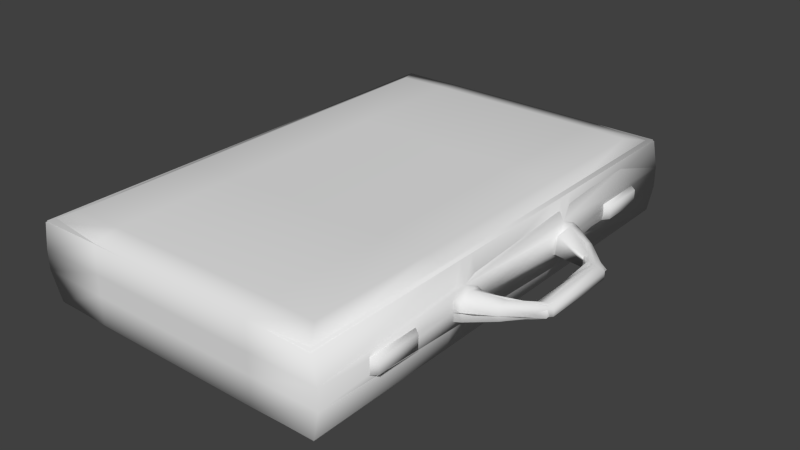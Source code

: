 # Source: briefcase.blend  (saved by Blender 2.76.0; exported with 4.5.12 LTS)
import bpy
from mathutils import Matrix  # noqa: F401  (used for matrix-valued properties, if any)

bpy.ops.wm.read_factory_settings(use_empty=True)
scene = bpy.context.scene
scene.name = 'Scene'

# ---- collections
col_collection_1 = bpy.data.collections.new('Collection 1'); scene.collection.children.link(col_collection_1)

# ---- world
world_world = bpy.data.worlds.new('World'); scene.world = world_world
world_world.color = (0.05088, 0.05088, 0.05088)
world_world.use_sun_shadow = False
world_world.sun_shadow_jitter_overblur = 0.0
world_world.cycles.sampling_method = 'NONE'
world_world.cycles.sample_map_resolution = 256

# ---- meshes
me_cube_000 = bpy.data.meshes.new('Cube.000')
me_cube_000.from_pydata([(-0.2269, -0.3464, 0.04821), (-0.2269, -0.3464, 0.07741), (-0.2269, 0.3464, 0.07741), (-0.2269, 0.3464, 0.04821), (0.2269, 0.3464, 0.07741), (0.2269, 0.3464, 0.04821), (0.2269, -0.3464, 0.07741), (0.2269, -0.3464, 0.04821), (0.2291, -0.128, 0.06281), (0.2291, 0.1286, 0.06281), (0.2314, -0.07885, 0.06281), (0.2281, 0.08286, 0.0492), (0.2505, -0.1178, 0.06281), (0.2506, 0.1183, 0.06281), (0.229, 0.08364, 0.07655), (0.3156, 0.06181, 0.06699), (0.2908, 0.06765, 0.05327), (0.3129, -0.06434, 0.05765), (0.2903, 0.06648, 0.07149), (0.2269, 0.1037, 0.08706), (0.2269, 0.1037, 0.03856), (0.2269, -0.1034, 0.08706), (0.2269, -0.1034, 0.03856), (0.2372, 0.1037, 0.08377), (0.2372, 0.1037, 0.04185), (0.2372, -0.1034, 0.08377), (0.2372, -0.1034, 0.04185), (0.3098, -0.05856, 0.07086), (0.2894, -0.06424, 0.05821), (-0.2079, -0.3457, 0.008164), (-0.2076, 0.3453, 0.007296), (0.2189, 0.3458, 0.008282), (0.2182, -0.3453, 0.007386), (-0.2181, -0.3452, 0.1185), (-0.2194, 0.3457, 0.1174), (0.2182, 0.3453, 0.1182), (0.2189, -0.3458, 0.1173)], [], [(3, 2, 34, 35, 4, 5, 31, 30), (6, 7, 8), (22, 8, 7, 32, 31, 5, 9, 20, 11, 10), (13, 15, 16, 24, 20, 9), (3, 0, 1), (14, 11, 16), (10, 27, 28), (23, 18, 15, 13, 9, 19), (16, 17, 28), (27, 17, 15), (12, 17, 27, 25, 21, 8), (21, 25, 10), (20, 24, 11), (26, 28, 17, 12, 8, 22), (10, 25, 27), (11, 24, 16), (28, 27, 15), (34, 2, 1), (30, 29, 0), (36, 6, 8, 21, 10, 14, 19, 9, 4, 35), (32, 29, 30), (1, 0, 29, 32, 7, 6, 36, 33), (33, 36, 35), (4, 9, 5), (2, 3, 1), (14, 10, 11), (18, 14, 16), (26, 22, 10), (23, 19, 14), (26, 10, 28), (23, 14, 18), (16, 28, 18), (15, 17, 16), (18, 28, 15), (33, 34, 1), (3, 30, 0), (31, 32, 30), (34, 33, 35)])
me_cube_000.polygons.foreach_set('use_smooth', [True] * 38)
_uv = me_cube_000.uv_layers.new(name='UVMap')
_uv.uv.foreach_set('vector', [0.8729, 0.5225, 0.9221, 0.5225, 0.9872, 0.5225, 0.9872, 0.003233, 0.9221, 0.003233, 0.8729, 0.003233, 0.8078, 0.003233, 0.8078, 0.5225, 0.04247, 0.5412, 0.04247, 0.521, 0.1924, 0.5311, 0.2065, 0.5144, 0.1924, 0.5311, 0.04247, 0.521, 0.04247, 0.4943, 0.5214, 0.4943, 0.5214, 0.521, 0.3534, 0.5311, 0.3391, 0.5144, 0.3247, 0.521, 0.2207, 0.5309, 0.993, 0.9453, 0.9243, 0.9612, 0.9285, 0.9504, 0.9717, 0.9402, 0.9717, 0.9382, 0.9963, 0.9441, 0.02394, 0.5166, 0.2969, 0.5166, 0.2969, 0.5351, 0.9479, 0.9725, 0.9476, 0.9425, 0.9285, 0.9504, 0.7684, 0.9581, 0.7934, 0.9663, 0.7891, 0.9563, 0.9717, 0.9797, 0.9287, 0.9672, 0.9245, 0.9708, 0.993, 0.9709, 0.9963, 0.973, 0.9717, 0.9832, 0.9285, 0.9504, 0.7831, 0.9546, 0.7891, 0.9563, 0.7934, 0.9663, 0.7831, 0.9546, 0.9243, 0.9612, 0.7348, 0.9616, 0.7831, 0.9546, 0.7934, 0.9663, 0.7449, 0.9789, 0.7449, 0.9824, 0.7315, 0.9637, 0.7449, 0.9824, 0.7449, 0.9789, 0.7684, 0.9581, 0.9717, 0.9382, 0.9717, 0.9402, 0.9476, 0.9425, 0.7449, 0.9378, 0.7891, 0.9563, 0.7831, 0.9546, 0.7239, 0.9543, 0.7206, 0.9543, 0.7449, 0.9343, 0.7619, 0.9672, 0.7449, 0.9789, 0.7934, 0.9663, 0.9476, 0.9425, 0.9717, 0.9402, 0.9285, 0.9504, 0.7978, 0.9732, 0.7978, 0.9743, 0.9188, 0.9756, 0.02394, 0.5597, 0.02394, 0.5351, 0.2969, 0.5351, 0.02394, 0.492, 0.2969, 0.492, 0.2969, 0.5166, 0.04247, 0.5679, 0.04247, 0.5412, 0.1924, 0.5311, 0.2065, 0.5478, 0.2207, 0.5309, 0.3247, 0.5412, 0.3391, 0.5478, 0.3534, 0.5311, 0.5214, 0.5412, 0.5214, 0.5679, 0.01067, 0.4695, 0.01042, 0.009592, 0.5829, 0.009697, 0.9221, 0.5225, 0.8729, 0.5225, 0.8078, 0.5225, 0.8078, 0.003233, 0.8729, 0.003233, 0.9221, 0.003233, 0.9872, 0.003233, 0.9872, 0.5225, 0.004009, 0.9957, 0.002962, 0.5678, 0.5852, 0.5685, 0.5214, 0.5412, 0.3534, 0.5311, 0.5214, 0.521, 0.02394, 0.5351, 0.02394, 0.5166, 0.2969, 0.5351, 0.3247, 0.5412, 0.2207, 0.5309, 0.3247, 0.521, 0.9287, 0.9672, 0.9479, 0.9725, 0.9285, 0.9504, 0.7449, 0.9378, 0.7449, 0.9343, 0.7684, 0.9581, 0.9717, 0.9797, 0.9717, 0.9832, 0.9479, 0.9725, 0.7449, 0.9378, 0.7684, 0.9581, 0.7891, 0.9563, 0.9717, 0.9797, 0.9479, 0.9725, 0.9287, 0.9672, 0.9285, 0.9504, 0.7891, 0.9563, 0.9287, 0.9672, 0.9243, 0.9612, 0.7831, 0.9546, 0.9285, 0.9504, 0.9188, 0.9732, 0.7978, 0.9732, 0.9188, 0.9756, 0.2969, 0.5597, 0.02394, 0.5597, 0.2969, 0.5351, 0.02394, 0.5166, 0.02394, 0.492, 0.2969, 0.5166, 0.5837, 0.4702, 0.01067, 0.4695, 0.5829, 0.009697, 0.5857, 0.9959, 0.004009, 0.9957, 0.5852, 0.5685])
me_cube_000.use_remesh_preserve_volume = False
me_cube_000.use_remesh_preserve_attributes = False
me_cube_000.use_mirror_vertex_groups = False
me_cube_000.update()
me_cube_001 = bpy.data.meshes.new('Cube.001')
me_cube_001.from_pydata([(-0.2269, -0.3464, 0.04821), (-0.2269, -0.3464, 0.07741), (-0.2269, 0.3464, 0.07741), (-0.2269, 0.3464, 0.04821), (0.2269, 0.3464, 0.07741), (0.2269, 0.3464, 0.04821), (0.2269, -0.3464, 0.07741), (0.2269, -0.3464, 0.04821), (-0.2269, 0.1262, 0.07741), (-0.2269, -0.1255, 0.07741), (-0.2269, 0.1262, 0.04821), (-0.2269, -0.1255, 0.04821), (0.2269, -0.1255, 0.07741), (0.2269, 0.1262, 0.07741), (0.2269, -0.1255, 0.04821), (0.2269, 0.1262, 0.04821), (-0.2269, 0.08126, 0.07741), (-0.2269, -0.08126, 0.07741), (-0.2269, 0.08126, 0.04821), (-0.2269, -0.08126, 0.04821), (0.2269, -0.08126, 0.07741), (0.2269, 0.08126, 0.07741), (0.2269, -0.08126, 0.04821), (0.2269, 0.08126, 0.04821), (0.2372, -0.1225, 0.07543), (0.2372, 0.1232, 0.07543), (0.2372, -0.1225, 0.05019), (0.2372, 0.1232, 0.05019), (0.2372, -0.08427, 0.07543), (0.2372, 0.08431, 0.07543), (0.2372, -0.08427, 0.05019), (0.2372, 0.08431, 0.05019), (0.272, -0.09901, 0.07172), (0.272, 0.09953, 0.07172), (0.272, -0.09901, 0.0539), (0.272, 0.09953, 0.0539), (0.272, -0.07611, 0.07172), (0.272, 0.07628, 0.07172), (0.272, -0.07611, 0.0539), (0.272, 0.07628, 0.0539), (0.3164, -0.05506, 0.06842), (0.3166, 0.05541, 0.06842), (0.3164, -0.05506, 0.0572), (0.3166, 0.05541, 0.0572), (0.2937, -0.05506, 0.06842), (0.2935, 0.05541, 0.06842), (0.2937, -0.05506, 0.0572), (0.2935, 0.05541, 0.0572), (-0.2269, -0.1034, 0.07741), (-0.2269, -0.1034, 0.04821), (0.2269, 0.1037, 0.08706), (0.2269, 0.1037, 0.03856), (-0.2269, 0.1037, 0.07741), (-0.2269, 0.1037, 0.04821), (0.2269, -0.1034, 0.08706), (0.2269, -0.1034, 0.03856), (0.2372, 0.1037, 0.08377), (0.2372, 0.1037, 0.04185), (0.2372, -0.1034, 0.08377), (0.2372, -0.1034, 0.04185), (0.272, 0.0879, 0.07761), (0.272, 0.0879, 0.04801), (0.272, -0.08756, 0.07761), (0.272, -0.08756, 0.04801), (0.3051, 0.05541, 0.07213), (0.3051, 0.05541, 0.05349), (0.3051, -0.05506, 0.07213), (0.3051, -0.05506, 0.05349), (0.1265, 0.3464, 0.07741), (-0.1265, 0.3464, 0.07741), (0.1265, 0.3464, 0.04821), (-0.1265, 0.3464, 0.04821), (-0.1265, -0.3464, 0.07741), (0.1265, -0.3464, 0.07741), (-0.1265, -0.3464, 0.04821), (0.1265, -0.3464, 0.04821), (-0.1265, -0.1255, 0.000535), (0.1265, -0.1255, 0.000535), (-0.1265, 0.1262, 0.000535), (0.1265, 0.1262, 0.000535), (0.1265, -0.1255, 0.1251), (-0.1265, -0.1255, 0.1251), (0.1265, 0.1262, 0.1251), (-0.1265, 0.1262, 0.1251), (-0.1265, -0.08126, 0.000535), (0.1265, -0.08126, 0.000535), (-0.1265, 0.08126, 0.000535), (0.1265, 0.08126, 0.000535), (0.1265, -0.08126, 0.1251), (-0.1265, -0.08126, 0.1251), (0.1265, 0.08126, 0.1251), (-0.1265, 0.08126, 0.1251), (-0.1265, 0.1037, 0.000535), (0.1265, 0.1037, 0.000535), (0.1265, 0.1037, 0.1251), (-0.1265, 0.1037, 0.1251), (-0.1265, -0.1034, 0.000535), (0.1265, -0.1034, 0.000535), (0.1265, -0.1034, 0.1251), (-0.1265, -0.1034, 0.1251), (-0.2093, -0.3464, 0.009521), (-0.1813, -0.3099, 0.002233), (-0.2093, 0.3464, 0.009521), (-0.1813, 0.3099, 0.002233), (0.2197, 0.3464, 0.009521), (0.1905, 0.3099, 0.002233), (0.2197, -0.3464, 0.009521), (0.1905, -0.3099, 0.002233), (-0.2202, -0.3464, 0.1161), (-0.2022, -0.3099, 0.1234), (-0.2202, 0.3464, 0.1161), (-0.2022, 0.3099, 0.1234), (0.2197, 0.3464, 0.1161), (0.1905, 0.3099, 0.1234), (0.2197, -0.3464, 0.1161), (0.1905, -0.3099, 0.1234), (-0.2202, -0.1255, 0.1161), (-0.2022, -0.1255, 0.1234), (-0.2022, 0.1262, 0.1234), (-0.2202, 0.1262, 0.1161), (-0.2093, 0.1262, 0.009521), (-0.1813, 0.1262, 0.002233), (-0.1813, -0.1255, 0.002233), (-0.2093, -0.1255, 0.009521), (0.2197, 0.1262, 0.1161), (0.1905, 0.1262, 0.1234), (0.1905, -0.1255, 0.1234), (0.2197, -0.1255, 0.1161), (0.2197, -0.1255, 0.009521), (0.1905, -0.1255, 0.002233), (0.1905, 0.1262, 0.002233), (0.2197, 0.1262, 0.009521), (-0.2202, -0.08126, 0.1161), (-0.2022, -0.08126, 0.1234), (-0.2202, 0.08126, 0.1161), (-0.2022, 0.08126, 0.1234), (-0.2093, 0.08126, 0.009521), (-0.1813, 0.08126, 0.002233), (-0.2093, -0.08126, 0.009521), (-0.1813, -0.08126, 0.002233), (0.2197, 0.08126, 0.1161), (0.1905, 0.08126, 0.1234), (0.2197, -0.08126, 0.1161), (0.1905, -0.08126, 0.1234), (0.2197, -0.08126, 0.009521), (0.1905, -0.08126, 0.002233), (0.2197, 0.08126, 0.009521), (0.1905, 0.08126, 0.002233), (-0.2022, 0.1037, 0.1234), (-0.2202, 0.1037, 0.1161), (-0.1813, -0.1034, 0.002233), (-0.2093, -0.1034, 0.009521), (0.1905, -0.1034, 0.1234), (0.2197, -0.1034, 0.1161), (0.1905, 0.1037, 0.002233), (0.2197, 0.1037, 0.009521), (-0.2022, -0.1034, 0.1234), (-0.2202, -0.1034, 0.1161), (-0.1813, 0.1037, 0.002233), (-0.2093, 0.1037, 0.009521), (0.1905, 0.1037, 0.1234), (0.2197, 0.1037, 0.1161), (0.1905, -0.1034, 0.002233), (0.2197, -0.1034, 0.009521), (-0.1265, 0.3464, 0.1179), (-0.1265, 0.3099, 0.1251), (0.1265, 0.3099, 0.1251), (0.1265, 0.3464, 0.1179), (0.1265, 0.3464, 0.007692), (0.1265, 0.3099, 0.000535), (-0.1265, 0.3099, 0.000535), (-0.1265, 0.3464, 0.007692), (0.1265, -0.3464, 0.1179), (0.1265, -0.3099, 0.1251), (-0.1265, -0.3099, 0.1251), (-0.1265, -0.3464, 0.1179), (-0.1265, -0.3464, 0.007692), (-0.1265, -0.3099, 0.000535), (0.1265, -0.3099, 0.000535), (0.1265, -0.3464, 0.007692), (0.2263, 0.2003, 0.051), (0.2263, 0.2778, 0.051), (0.236, 0.2713, 0.05298), (0.236, 0.2068, 0.05298), (0.2263, 0.2003, 0.07443), (0.2263, 0.2778, 0.07443), (0.236, 0.2713, 0.07245), (0.236, 0.2068, 0.07245), (0.2263, -0.2697, 0.051), (0.2263, -0.1921, 0.051), (0.236, -0.1987, 0.05298), (0.236, -0.2631, 0.05298), (0.2263, -0.2697, 0.07443), (0.2263, -0.1921, 0.07443), (0.236, -0.1987, 0.07245), (0.236, -0.2631, 0.07245)], [], [(5, 15, 131, 104), (7, 75, 179, 106), (175, 108, 1, 72), (3, 71, 171, 102), (70, 5, 104, 168), (119, 110, 2, 8), (110, 164, 69, 2), (8, 2, 3, 10), (112, 124, 13, 4), (68, 4, 5, 70), (114, 172, 73, 6), (12, 6, 7, 14), (174, 81, 117, 109), (72, 1, 0, 74), (74, 0, 100, 176), (158, 121, 78, 92), (79, 169, 105, 130), (93, 79, 130, 154), (14, 7, 106, 128), (15, 51, 155, 131), (108, 116, 9, 1), (149, 119, 8, 52), (83, 165, 111, 118), (53, 10, 120, 159), (1, 9, 11, 0), (52, 8, 10, 53), (115, 126, 80, 173), (77, 97, 162, 129), (4, 13, 15, 5), (21, 23, 31, 29), (150, 139, 84, 96), (18, 53, 159, 136), (164, 167, 68, 69), (22, 55, 163, 144), (23, 22, 144, 146), (87, 93, 154, 147), (132, 134, 16, 17), (157, 132, 17, 48), (91, 95, 148, 135), (89, 91, 135, 133), (48, 17, 19, 49), (17, 16, 18, 19), (143, 141, 90, 88), (161, 140, 21, 50), (22, 20, 28, 30), (21, 20, 22, 23), (29, 31, 39, 37), (30, 28, 36, 38), (55, 22, 30, 59), (54, 12, 24, 58), (12, 14, 26, 24), (15, 13, 25, 27), (51, 15, 27, 57), (50, 21, 29, 56), (37, 39, 47, 45), (38, 36, 44, 46), (59, 30, 38, 63), (58, 24, 32, 62), (24, 26, 34, 32), (27, 25, 33, 35), (57, 27, 35, 61), (56, 29, 37, 60), (65, 67, 46, 47), (41, 40, 42, 43), (63, 38, 46, 67), (62, 32, 40, 66), (32, 34, 42, 40), (35, 33, 41, 43), (61, 35, 43, 65), (60, 37, 45, 64), (47, 46, 44, 45), (64, 66, 40, 41), (139, 137, 86, 84), (85, 87, 147, 145), (51, 23, 146, 155), (134, 149, 52, 16), (137, 158, 92, 86), (16, 52, 53, 18), (152, 143, 88, 98), (124, 161, 50, 13), (99, 89, 133, 156), (55, 14, 128, 163), (116, 157, 48, 9), (95, 83, 118, 148), (9, 48, 49, 11), (160, 125, 82, 94), (14, 55, 59, 26), (20, 54, 58, 28), (23, 51, 57, 31), (13, 50, 56, 25), (26, 59, 63, 34), (28, 58, 62, 36), (31, 57, 61, 39), (25, 56, 60, 33), (43, 42, 67, 65), (34, 63, 67, 42), (36, 62, 66, 44), (39, 61, 65, 47), (33, 60, 64, 41), (45, 44, 66, 64), (121, 103, 170, 78), (78, 170, 169, 79), (178, 77, 129, 107), (177, 76, 77, 178), (10, 3, 102, 120), (172, 175, 72, 73), (167, 112, 4, 68), (71, 70, 168, 171), (125, 113, 166, 82), (82, 166, 165, 83), (2, 69, 71, 3), (69, 68, 70, 71), (81, 99, 156, 117), (173, 80, 81, 174), (6, 73, 75, 7), (73, 72, 74, 75), (0, 11, 123, 100), (122, 150, 96, 76), (92, 78, 79, 93), (127, 114, 6, 12), (75, 74, 176, 179), (126, 152, 98, 80), (94, 82, 83, 95), (141, 160, 94, 90), (96, 84, 85, 97), (49, 19, 138, 151), (84, 86, 87, 85), (97, 85, 145, 162), (98, 88, 89, 99), (142, 153, 54, 20), (88, 90, 91, 89), (19, 18, 136, 138), (86, 92, 93, 87), (140, 142, 20, 21), (90, 94, 95, 91), (11, 49, 151, 123), (76, 96, 97, 77), (153, 127, 12, 54), (80, 98, 99, 81), (118, 111, 110, 119), (122, 101, 100, 123), (166, 113, 112, 167), (170, 103, 102, 171), (126, 115, 114, 127), (130, 105, 104, 131), (174, 109, 108, 175), (178, 107, 106, 179), (109, 117, 116, 108), (148, 118, 119, 149), (103, 121, 120, 102), (150, 122, 123, 151), (113, 125, 124, 112), (152, 126, 127, 153), (107, 129, 128, 106), (154, 130, 131, 155), (156, 133, 132, 157), (133, 135, 134, 132), (158, 137, 136, 159), (137, 139, 138, 136), (160, 141, 140, 161), (141, 143, 142, 140), (162, 145, 144, 163), (145, 147, 146, 144), (135, 148, 149, 134), (139, 150, 151, 138), (143, 152, 153, 142), (147, 154, 155, 146), (117, 156, 157, 116), (121, 158, 159, 120), (125, 160, 161, 124), (129, 162, 163, 128), (111, 165, 164, 110), (165, 166, 167, 164), (105, 169, 168, 104), (169, 170, 171, 168), (115, 173, 172, 114), (173, 174, 175, 172), (101, 177, 176, 100), (177, 178, 179, 176), (101, 122, 76, 177), (185, 186, 182, 181), (186, 187, 183, 182), (187, 184, 180, 183), (180, 181, 182, 183), (187, 186, 185, 184), (193, 194, 190, 189), (194, 195, 191, 190), (195, 192, 188, 191), (188, 189, 190, 191), (195, 194, 193, 192)])
me_cube_001.polygons.foreach_set('use_smooth', [True] * 190)
_uv = me_cube_001.uv_layers.new(name='UVMap')
_uv.uv.foreach_set('vector', [0.5214, 0.521, 0.3534, 0.521, 0.3534, 0.4943, 0.5214, 0.4943, 0.8729, 0.003233, 0.8729, 0.1181, 0.8047, 0.1181, 0.8078, 0.003233, 0.9903, 0.4076, 0.9872, 0.5225, 0.9221, 0.5225, 0.9221, 0.4076, 0.8729, 0.5225, 0.8729, 0.4076, 0.8047, 0.4076, 0.8078, 0.5225, 0.8729, 0.1181, 0.8729, 0.003233, 0.8078, 0.003233, 0.8047, 0.1181, 0.1107, 0.5597, 0.02394, 0.5597, 0.02394, 0.5351, 0.1107, 0.5351, 0.9872, 0.5225, 0.9903, 0.4076, 0.9221, 0.4076, 0.9221, 0.5225, 0.1107, 0.5351, 0.02394, 0.5351, 0.02394, 0.5166, 0.1107, 0.5166, 0.5214, 0.5679, 0.3534, 0.5679, 0.3534, 0.5412, 0.5214, 0.5412, 0.9221, 0.1181, 0.9221, 0.003233, 0.8729, 0.003233, 0.8729, 0.1181, 0.9872, 0.003233, 0.9903, 0.1181, 0.9221, 0.1181, 0.9221, 0.003233, 0.1924, 0.5412, 0.04247, 0.5412, 0.04247, 0.521, 0.1924, 0.521, 0.03303, 0.9011, 0.1885, 0.9011, 0.1885, 0.9893, 0.03303, 0.9893, 0.9221, 0.4076, 0.9221, 0.5225, 0.8729, 0.5225, 0.8729, 0.4076, 0.8729, 0.4076, 0.8729, 0.5225, 0.8078, 0.5225, 0.8047, 0.4076, 0.383, 0.01662, 0.4016, 0.01662, 0.4016, 0.1115, 0.383, 0.1115, 0.4016, 0.3689, 0.5541, 0.3689, 0.5541, 0.434, 0.4016, 0.434, 0.383, 0.3689, 0.4016, 0.3689, 0.4016, 0.434, 0.383, 0.434, 0.1924, 0.521, 0.04247, 0.521, 0.04247, 0.4943, 0.1924, 0.4943, 0.3534, 0.521, 0.3391, 0.5144, 0.3391, 0.4943, 0.3534, 0.4943, 0.2969, 0.5597, 0.2099, 0.5597, 0.2099, 0.5351, 0.2969, 0.5351, 0.1195, 0.5597, 0.1107, 0.5597, 0.1107, 0.5351, 0.1195, 0.5351, 0.4009, 0.9011, 0.5558, 0.9011, 0.5558, 0.9893, 0.4009, 0.9893, 0.1195, 0.5166, 0.1107, 0.5166, 0.1107, 0.492, 0.1195, 0.492, 0.2969, 0.5351, 0.2099, 0.5351, 0.2099, 0.5166, 0.2969, 0.5166, 0.1195, 0.5351, 0.1107, 0.5351, 0.1107, 0.5166, 0.1195, 0.5166, 0.03303, 0.6014, 0.1885, 0.6014, 0.1885, 0.6619, 0.03303, 0.6619, 0.1927, 0.3689, 0.211, 0.3689, 0.211, 0.434, 0.1927, 0.434, 0.5214, 0.5412, 0.3534, 0.5412, 0.3534, 0.521, 0.5214, 0.521, 0.9471, 0.973, 0.9471, 0.9422, 0.9504, 0.9443, 0.9504, 0.9709, 0.211, 0.01662, 0.2294, 0.01662, 0.2294, 0.1115, 0.211, 0.1115, 0.1284, 0.5166, 0.1195, 0.5166, 0.1195, 0.492, 0.1284, 0.492, 0.9903, 0.4076, 0.9903, 0.1181, 0.9221, 0.1181, 0.9221, 0.4076, 0.2207, 0.521, 0.2065, 0.5144, 0.2065, 0.4943, 0.2207, 0.4943, 0.3247, 0.521, 0.2207, 0.521, 0.2207, 0.4943, 0.3247, 0.4943, 0.3643, 0.3689, 0.383, 0.3689, 0.383, 0.434, 0.3643, 0.434, 0.1924, 0.5597, 0.1284, 0.5597, 0.1284, 0.5351, 0.1924, 0.5351, 0.2011, 0.5597, 0.1924, 0.5597, 0.1924, 0.5351, 0.2011, 0.5351, 0.3629, 0.9011, 0.3819, 0.9011, 0.3819, 0.9893, 0.3629, 0.9893, 0.2259, 0.9011, 0.3629, 0.9011, 0.3629, 0.9893, 0.2259, 0.9893, 0.2011, 0.5351, 0.1924, 0.5351, 0.1924, 0.5166, 0.2011, 0.5166, 0.1924, 0.5351, 0.1284, 0.5351, 0.1284, 0.5166, 0.1924, 0.5166, 0.2259, 0.6014, 0.3629, 0.6014, 0.3629, 0.6619, 0.2259, 0.6619, 0.3391, 0.5679, 0.3247, 0.5679, 0.3247, 0.5412, 0.3391, 0.5478, 0.7691, 0.9445, 0.7691, 0.9722, 0.7658, 0.9701, 0.7658, 0.9466, 0.3247, 0.5412, 0.2207, 0.5412, 0.2207, 0.521, 0.3247, 0.521, 0.9504, 0.9709, 0.9504, 0.9443, 0.9416, 0.9482, 0.9416, 0.967, 0.7658, 0.9466, 0.7658, 0.9701, 0.7747, 0.9662, 0.7747, 0.9505, 0.7449, 0.9343, 0.7691, 0.9445, 0.7658, 0.9466, 0.7449, 0.9378, 0.7449, 0.9824, 0.7315, 0.9637, 0.7348, 0.9616, 0.7449, 0.9789, 0.7206, 0.9641, 0.7206, 0.9445, 0.7239, 0.9466, 0.7239, 0.962, 0.982, 0.9445, 0.9805, 0.9672, 0.9771, 0.9651, 0.9787, 0.9466, 0.9717, 0.9382, 0.9963, 0.9441, 0.993, 0.9453, 0.9717, 0.9402, 0.9717, 0.9832, 0.9471, 0.973, 0.9504, 0.9709, 0.9717, 0.9797, 0.9416, 0.967, 0.9416, 0.9482, 0.9188, 0.954, 0.9188, 0.9658, 0.7747, 0.9505, 0.7747, 0.9662, 0.7978, 0.9658, 0.7978, 0.954, 0.7449, 0.9378, 0.7658, 0.9466, 0.7747, 0.9505, 0.7622, 0.9443, 0.7449, 0.9789, 0.7348, 0.9616, 0.7497, 0.9662, 0.7622, 0.9688, 0.7239, 0.962, 0.7239, 0.9466, 0.7497, 0.9505, 0.7497, 0.9662, 0.9787, 0.9466, 0.9771, 0.9651, 0.9671, 0.967, 0.9671, 0.9482, 0.9717, 0.9402, 0.993, 0.9453, 0.9671, 0.9476, 0.9544, 0.944, 0.9717, 0.9797, 0.9504, 0.9709, 0.9416, 0.967, 0.9544, 0.9732, 0.9188, 0.9501, 0.7978, 0.9501, 0.7978, 0.954, 0.9188, 0.954, 0.9188, 0.9658, 0.7978, 0.9658, 0.7978, 0.954, 0.9188, 0.954, 0.7622, 0.9443, 0.7747, 0.9505, 0.7978, 0.954, 0.7978, 0.9501, 0.7622, 0.9688, 0.7497, 0.9662, 0.7978, 0.9658, 0.7978, 0.9678, 0.7497, 0.9662, 0.7497, 0.9505, 0.7978, 0.954, 0.7978, 0.9658, 0.9671, 0.9482, 0.9671, 0.967, 0.9188, 0.9658, 0.9188, 0.954, 0.9544, 0.942, 0.9671, 0.9482, 0.9188, 0.954, 0.9188, 0.9501, 0.9544, 0.9761, 0.9416, 0.967, 0.9188, 0.9658, 0.9188, 0.9727, 0.9188, 0.954, 0.7978, 0.954, 0.7978, 0.9658, 0.9188, 0.9658, 0.9188, 0.98, 0.7978, 0.98, 0.7978, 0.9732, 0.9188, 0.9732, 0.2294, 0.01662, 0.3643, 0.01662, 0.3643, 0.1115, 0.2294, 0.1115, 0.2294, 0.3689, 0.3643, 0.3689, 0.3643, 0.434, 0.2294, 0.434, 0.3391, 0.5144, 0.3247, 0.521, 0.3247, 0.4943, 0.3391, 0.4943, 0.1284, 0.5597, 0.1195, 0.5597, 0.1195, 0.5351, 0.1284, 0.5351, 0.3643, 0.01662, 0.383, 0.01662, 0.383, 0.1115, 0.3643, 0.1115, 0.1284, 0.5351, 0.1195, 0.5351, 0.1195, 0.5166, 0.1284, 0.5166, 0.2072, 0.6014, 0.2259, 0.6014, 0.2259, 0.6619, 0.2072, 0.6619, 0.3534, 0.5679, 0.3391, 0.5679, 0.3391, 0.5478, 0.3534, 0.5412, 0.2072, 0.9011, 0.2259, 0.9011, 0.2259, 0.9893, 0.2072, 0.9893, 0.2065, 0.5144, 0.1924, 0.521, 0.1924, 0.4943, 0.2065, 0.4943, 0.2099, 0.5597, 0.2011, 0.5597, 0.2011, 0.5351, 0.2099, 0.5351, 0.3819, 0.9011, 0.4009, 0.9011, 0.4009, 0.9893, 0.3819, 0.9893, 0.2099, 0.5351, 0.2011, 0.5351, 0.2011, 0.5166, 0.2099, 0.5166, 0.3819, 0.6014, 0.4009, 0.6014, 0.4009, 0.6619, 0.3819, 0.6619, 0.7206, 0.9445, 0.7449, 0.9343, 0.7449, 0.9378, 0.7239, 0.9466, 0.7691, 0.9722, 0.7449, 0.9824, 0.7449, 0.9789, 0.7658, 0.9701, 0.9471, 0.9441, 0.9717, 0.9382, 0.9717, 0.9402, 0.9504, 0.9453, 0.9963, 0.973, 0.9717, 0.9832, 0.9717, 0.9797, 0.993, 0.9709, 0.7239, 0.9466, 0.7449, 0.9378, 0.7622, 0.9443, 0.7497, 0.9505, 0.7619, 0.9672, 0.7449, 0.9789, 0.7622, 0.9688, 0.7747, 0.9662, 0.9504, 0.9453, 0.9717, 0.9402, 0.9544, 0.944, 0.9416, 0.9476, 0.9775, 0.9701, 0.9717, 0.9797, 0.9544, 0.9732, 0.9675, 0.972, 0.9188, 0.954, 0.7978, 0.954, 0.7978, 0.9501, 0.9188, 0.9501, 0.7497, 0.9505, 0.7622, 0.9443, 0.7978, 0.9501, 0.7978, 0.954, 0.7747, 0.9662, 0.7622, 0.9688, 0.7978, 0.9678, 0.7978, 0.9658, 0.9416, 0.9482, 0.9544, 0.942, 0.9188, 0.9501, 0.9188, 0.954, 0.9671, 0.9709, 0.9544, 0.9761, 0.9188, 0.9727, 0.9188, 0.9697, 0.9188, 0.9732, 0.7978, 0.9732, 0.7978, 0.98, 0.9188, 0.98, 0.4016, 0.01662, 0.5541, 0.01662, 0.5541, 0.1115, 0.4016, 0.1115, 0.4016, 0.1115, 0.5541, 0.1115, 0.5541, 0.3689, 0.4016, 0.3689, 0.03967, 0.3689, 0.1927, 0.3689, 0.1927, 0.434, 0.03967, 0.434, 0.03967, 0.1115, 0.1927, 0.1115, 0.1927, 0.3689, 0.03967, 0.3689, 0.1107, 0.5166, 0.02394, 0.5166, 0.02394, 0.492, 0.1107, 0.492, 0.9903, 0.1181, 0.9903, 0.4076, 0.9221, 0.4076, 0.9221, 0.1181, 0.9903, 0.1181, 0.9872, 0.003233, 0.9221, 0.003233, 0.9221, 0.1181, 0.8729, 0.4076, 0.8729, 0.1181, 0.8047, 0.1181, 0.8047, 0.4076, 0.4009, 0.6014, 0.5558, 0.6014, 0.5558, 0.6619, 0.4009, 0.6619, 0.4009, 0.6619, 0.5558, 0.6619, 0.5558, 0.9011, 0.4009, 0.9011, 0.9221, 0.5225, 0.9221, 0.4076, 0.8729, 0.4076, 0.8729, 0.5225, 0.9221, 0.4076, 0.9221, 0.1181, 0.8729, 0.1181, 0.8729, 0.4076, 0.1885, 0.9011, 0.2072, 0.9011, 0.2072, 0.9893, 0.1885, 0.9893, 0.03303, 0.6619, 0.1885, 0.6619, 0.1885, 0.9011, 0.03303, 0.9011, 0.9221, 0.003233, 0.9221, 0.1181, 0.8729, 0.1181, 0.8729, 0.003233, 0.9221, 0.1181, 0.9221, 0.4076, 0.8729, 0.4076, 0.8729, 0.1181, 0.2969, 0.5166, 0.2099, 0.5166, 0.2099, 0.492, 0.2969, 0.492, 0.1927, 0.01662, 0.211, 0.01662, 0.211, 0.1115, 0.1927, 0.1115, 0.383, 0.1115, 0.4016, 0.1115, 0.4016, 0.3689, 0.383, 0.3689, 0.1924, 0.5679, 0.04247, 0.5679, 0.04247, 0.5412, 0.1924, 0.5412, 0.8729, 0.1181, 0.8729, 0.4076, 0.8047, 0.4076, 0.8047, 0.1181, 0.1885, 0.6014, 0.2072, 0.6014, 0.2072, 0.6619, 0.1885, 0.6619, 0.3819, 0.6619, 0.4009, 0.6619, 0.4009, 0.9011, 0.3819, 0.9011, 0.3629, 0.6014, 0.3819, 0.6014, 0.3819, 0.6619, 0.3629, 0.6619, 0.211, 0.1115, 0.2294, 0.1115, 0.2294, 0.3689, 0.211, 0.3689, 0.2011, 0.5166, 0.1924, 0.5166, 0.1924, 0.492, 0.2011, 0.492, 0.2294, 0.1115, 0.3643, 0.1115, 0.3643, 0.3689, 0.2294, 0.3689, 0.211, 0.3689, 0.2294, 0.3689, 0.2294, 0.434, 0.211, 0.434, 0.2072, 0.6619, 0.2259, 0.6619, 0.2259, 0.9011, 0.2072, 0.9011, 0.2207, 0.5679, 0.2065, 0.5679, 0.2065, 0.5478, 0.2207, 0.5412, 0.2259, 0.6619, 0.3629, 0.6619, 0.3629, 0.9011, 0.2259, 0.9011, 0.1924, 0.5166, 0.1284, 0.5166, 0.1284, 0.492, 0.1924, 0.492, 0.3643, 0.1115, 0.383, 0.1115, 0.383, 0.3689, 0.3643, 0.3689, 0.3247, 0.5679, 0.2207, 0.5679, 0.2207, 0.5412, 0.3247, 0.5412, 0.3629, 0.6619, 0.3819, 0.6619, 0.3819, 0.9011, 0.3629, 0.9011, 0.2099, 0.5166, 0.2011, 0.5166, 0.2011, 0.492, 0.2099, 0.492, 0.1927, 0.1115, 0.211, 0.1115, 0.211, 0.3689, 0.1927, 0.3689, 0.2065, 0.5679, 0.1924, 0.5679, 0.1924, 0.5412, 0.2065, 0.5478, 0.1885, 0.6619, 0.2072, 0.6619, 0.2072, 0.9011, 0.1885, 0.9011, 0.4009, 0.9893, 0.5558, 0.9893, 0.5866, 0.9961, 0.4009, 0.9961, 0.1927, 0.01662, 0.03967, 0.01662, 0.009351, 0.009335, 0.1927, 0.009335, 0.5558, 0.6619, 0.5558, 0.6014, 0.5866, 0.567, 0.5866, 0.6619, 0.5541, 0.1115, 0.5541, 0.01662, 0.5844, 0.009335, 0.5844, 0.1115, 0.1885, 0.6014, 0.03303, 0.6014, 0.002222, 0.567, 0.1885, 0.567, 0.4016, 0.434, 0.5541, 0.434, 0.5844, 0.4711, 0.4016, 0.4711, 0.03303, 0.9011, 0.03303, 0.9893, 0.002222, 0.9961, 0.002222, 0.9011, 0.03967, 0.3689, 0.03967, 0.434, 0.00935, 0.4711, 0.00935, 0.3689, 0.03303, 0.9893, 0.1885, 0.9893, 0.1885, 0.9961, 0.002222, 0.9961, 0.3819, 0.9893, 0.4009, 0.9893, 0.4009, 0.9961, 0.3819, 0.9961, 0.5541, 0.01662, 0.4016, 0.01662, 0.4016, 0.009335, 0.5844, 0.009335, 0.211, 0.01662, 0.1927, 0.01662, 0.1927, 0.009335, 0.211, 0.009335, 0.5558, 0.6014, 0.4009, 0.6014, 0.4009, 0.567, 0.5866, 0.567, 0.2072, 0.6014, 0.1885, 0.6014, 0.1885, 0.567, 0.2072, 0.567, 0.03967, 0.434, 0.1927, 0.434, 0.1927, 0.4711, 0.00935, 0.4711, 0.383, 0.434, 0.4016, 0.434, 0.4016, 0.4711, 0.383, 0.4711, 0.2072, 0.9893, 0.2259, 0.9893, 0.2259, 0.9961, 0.2072, 0.9961, 0.2259, 0.9893, 0.3629, 0.9893, 0.3629, 0.9961, 0.2259, 0.9961, 0.383, 0.01662, 0.3643, 0.01662, 0.3643, 0.009335, 0.383, 0.009335, 0.3643, 0.01662, 0.2294, 0.01662, 0.2294, 0.009335, 0.3643, 0.009335, 0.3819, 0.6014, 0.3629, 0.6014, 0.3629, 0.567, 0.3819, 0.567, 0.3629, 0.6014, 0.2259, 0.6014, 0.2259, 0.567, 0.3629, 0.567, 0.211, 0.434, 0.2294, 0.434, 0.2294, 0.4711, 0.211, 0.4711, 0.2294, 0.434, 0.3643, 0.434, 0.3643, 0.4711, 0.2294, 0.4711, 0.3629, 0.9893, 0.3819, 0.9893, 0.3819, 0.9961, 0.3629, 0.9961, 0.2294, 0.01662, 0.211, 0.01662, 0.211, 0.009335, 0.2294, 0.009335, 0.2259, 0.6014, 0.2072, 0.6014, 0.2072, 0.567, 0.2259, 0.567, 0.3643, 0.434, 0.383, 0.434, 0.383, 0.4711, 0.3643, 0.4711, 0.1885, 0.9893, 0.2072, 0.9893, 0.2072, 0.9961, 0.1885, 0.9961, 0.4016, 0.01662, 0.383, 0.01662, 0.383, 0.009335, 0.4016, 0.009335, 0.4009, 0.6014, 0.3819, 0.6014, 0.3819, 0.567, 0.4009, 0.567, 0.1927, 0.434, 0.211, 0.434, 0.211, 0.4711, 0.1927, 0.4711, 0.5558, 0.9893, 0.5558, 0.9011, 0.5866, 0.9011, 0.5866, 0.9961, 0.5558, 0.9011, 0.5558, 0.6619, 0.5866, 0.6619, 0.5866, 0.9011, 0.5541, 0.434, 0.5541, 0.3689, 0.5844, 0.3689, 0.5844, 0.4711, 0.5541, 0.3689, 0.5541, 0.1115, 0.5844, 0.1115, 0.5844, 0.3689, 0.03303, 0.6014, 0.03303, 0.6619, 0.002222, 0.6619, 0.002222, 0.567, 0.03303, 0.6619, 0.03303, 0.9011, 0.002222, 0.9011, 0.002222, 0.6619, 0.03967, 0.01662, 0.03967, 0.1115, 0.00935, 0.1115, 0.009351, 0.009335, 0.03967, 0.1115, 0.03967, 0.3689, 0.00935, 0.3689, 0.00935, 0.1115, 0.03967, 0.01662, 0.1927, 0.01662, 0.1927, 0.1115, 0.03967, 0.1115, 0.9258, 0.8494, 0.9176, 0.8459, 0.9176, 0.8119, 0.9258, 0.8084, 0.9176, 0.8459, 0.8373, 0.8459, 0.8373, 0.8119, 0.9176, 0.8119, 0.8373, 0.8459, 0.8291, 0.8494, 0.8291, 0.8084, 0.8373, 0.8119, 0.8291, 0.8084, 0.9258, 0.8084, 0.9176, 0.8119, 0.8373, 0.8119, 0.8373, 0.8459, 0.9176, 0.8459, 0.9258, 0.8494, 0.8291, 0.8494, 0.9961, 0.8494, 0.9879, 0.8459, 0.9879, 0.8119, 0.9961, 0.8084, 0.9879, 0.8459, 0.9076, 0.8459, 0.9076, 0.8119, 0.9879, 0.8119, 0.9076, 0.8459, 0.8994, 0.8494, 0.8994, 0.8084, 0.9076, 0.8119, 0.8994, 0.8084, 0.9961, 0.8084, 0.9879, 0.8119, 0.9076, 0.8119, 0.9076, 0.8459, 0.9879, 0.8459, 0.9961, 0.8494, 0.8994, 0.8494])
me_cube_001.use_remesh_preserve_volume = False
me_cube_001.use_remesh_preserve_attributes = False
me_cube_001.use_mirror_vertex_groups = False
me_cube_001.update()

# ---- objects
ob_briefcase_shadowmesh = bpy.data.objects.new('briefcase_shadowmesh', me_cube_000)
ob_briefcase_mesh = bpy.data.objects.new('briefcase_mesh', me_cube_001)

# ---- transforms, parenting, visibility, modifiers, constraints
ob_briefcase_shadowmesh.location = (0.0, 0.0, 0.0)
ob_briefcase_shadowmesh.lineart.crease_threshold = 0.0
ob_briefcase_mesh.location = (0.0, 0.0, 0.0)
ob_briefcase_mesh.lineart.crease_threshold = 0.0

# ---- collection membership
col_collection_1.objects.link(ob_briefcase_shadowmesh)
col_collection_1.objects.link(ob_briefcase_mesh)

# ---- scene / render settings (as saved in the file)
scene.frame_start = 1; scene.frame_end = 250; scene.frame_set(1)
scene.render.engine = 'BLENDER_EEVEE_NEXT'
scene.render.resolution_percentage = 50
scene.render.dither_intensity = 0.0
scene.cycles.use_denoising = False
scene.cycles.samples = 10
scene.cycles.sampling_pattern = 'TABULATED_SOBOL'
scene.cycles.light_sampling_threshold = 0.0
scene.cycles.use_adaptive_sampling = False
scene.cycles.use_light_tree = False
scene.cycles.blur_glossy = 0.0
scene.cycles.pixel_filter_type = 'GAUSSIAN'
scene.cycles.sample_clamp_indirect = 0.0
scene.view_settings.view_transform = 'Standard'
bpy.context.view_layer.update()

# ---- added for rendering (the .blend has no active camera and no usable light): camera, sun
cam_auto = bpy.data.cameras.new('AutoCamera')
cam_auto.lens = 50.0
cam_auto.sensor_width = 36.0
cam_auto.clip_end = 1000.0
ob_auto_camera = bpy.data.objects.new('AutoCamera', cam_auto)
scene.collection.objects.link(ob_auto_camera)
ob_auto_camera.location = (0.867692, -0.987417, 0.721088)
ob_auto_camera.rotation_euler = (1.09748, -7.21219e-08, 0.694738)
scene.camera = ob_auto_camera
light_auto_sun = bpy.data.lights.new('AutoSun', 'SUN')
light_auto_sun.energy = 3.0
light_auto_sun.angle = 0.0523599
ob_auto_sun = bpy.data.objects.new('AutoSun', light_auto_sun)
scene.collection.objects.link(ob_auto_sun)
ob_auto_sun.rotation_euler = (0.872665, 0.174533, 0.523599)
bpy.context.view_layer.update()
